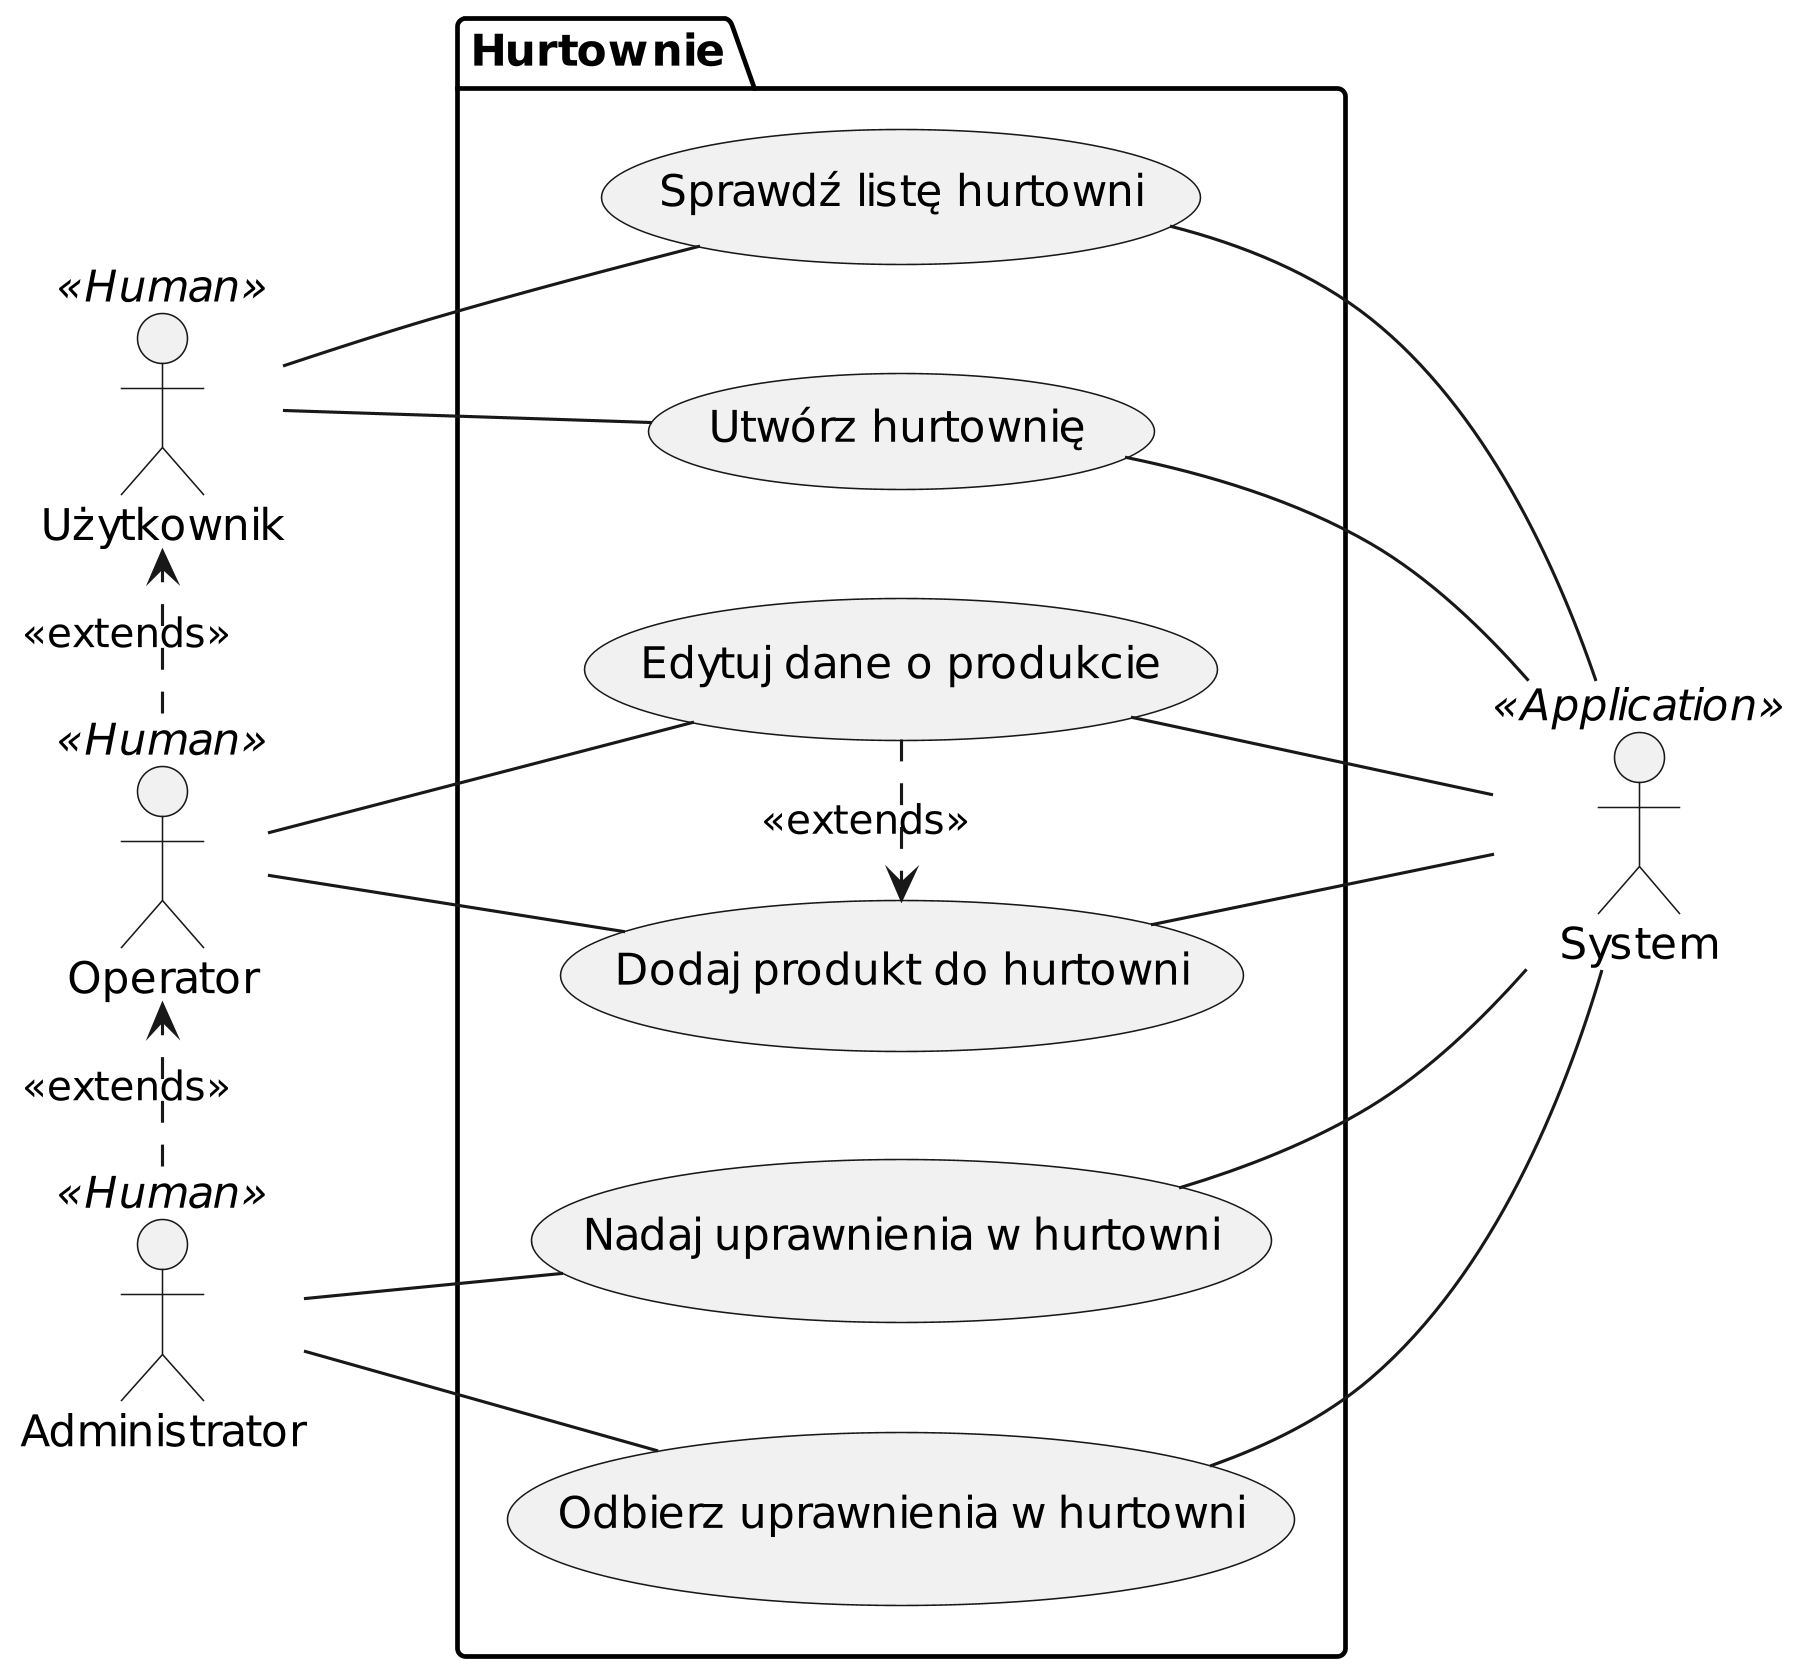

The diagram above was rendered by PlantUML. Its source (embedded in the PNG):
@startuml
skinparam dpi 300
left to right direction

together {
        actor "Użytkownik" as AU << Human >>
        actor "Operator" as AO << Human >>
        actor "Administrator" as AA << Human >>
}
actor "System" as AB << Application >>

package Hurtownie {
        usecase "Sprawdź listę hurtowni" as UC1
        usecase "Utwórz hurtownię" as UC2
        usecase "Nadaj uprawnienia w hurtowni" as UC3
        usecase "Odbierz uprawnienia w hurtowni" as UC4
        usecase "Dodaj produkt do hurtowni" as UC5
        usecase "Edytuj dane o produkcie" as UC6
}

AU -- UC1
AU -- UC2
AA -- UC3
AA -- UC4
AO -- UC5
AO -- UC6

AA .> AO : <<extends>>
AO .> AU : <<extends>> 

UC1 -- AB
UC2 -- AB
UC3 -- AB
UC4 -- AB
UC5 -- AB
UC6 -- AB

UC6 .> UC5 : <<extends>>

@enduml